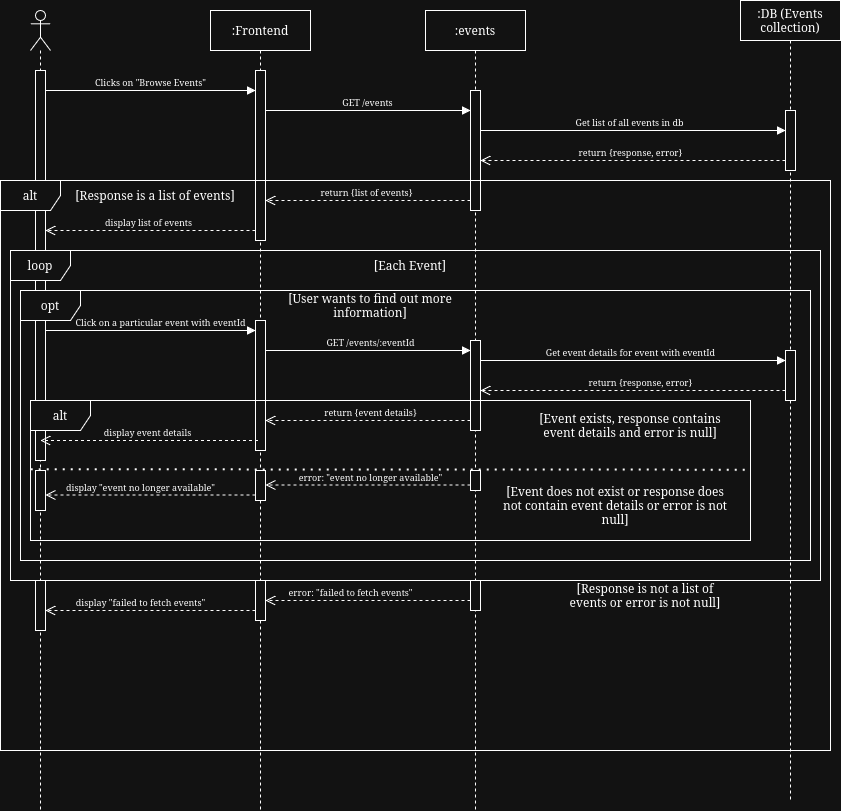

The diagram above was exported from draw.io. Its source (the exported page's mxGraphModel, read from the mxfile embedded in the PNG):
<mxGraphModel dx="1170" dy="652" grid="1" gridSize="10" guides="1" tooltips="1" connect="1" arrows="1" fold="1" page="1" pageScale="1" pageWidth="850" pageHeight="1100" math="0" shadow="0">
  <root>
    <mxCell id="0" />
    <mxCell id="1" parent="0" />
    <mxCell id="tmo6Yy2paUQHS5bjKXjT-4" value="" style="shape=umlLifeline;perimeter=lifelinePerimeter;whiteSpace=wrap;html=1;container=1;dropTarget=0;collapsible=0;recursiveResize=0;outlineConnect=0;portConstraint=eastwest;newEdgeStyle={&quot;curved&quot;:0,&quot;rounded&quot;:0};participant=umlActor;" parent="1" vertex="1">
      <mxGeometry x="30" y="20" width="20" height="800" as="geometry" />
    </mxCell>
    <mxCell id="tmo6Yy2paUQHS5bjKXjT-8" value="" style="html=1;points=[[0,0,0,0,5],[0,1,0,0,-5],[1,0,0,0,5],[1,1,0,0,-5]];perimeter=orthogonalPerimeter;outlineConnect=0;targetShapes=umlLifeline;portConstraint=eastwest;newEdgeStyle={&quot;curved&quot;:0,&quot;rounded&quot;:0};" parent="tmo6Yy2paUQHS5bjKXjT-4" vertex="1">
      <mxGeometry x="5" y="60" width="10" height="390" as="geometry" />
    </mxCell>
    <mxCell id="Dlj9jvL6O4OsBMR-zwnc-77" value="" style="html=1;points=[[0,0,0,0,5],[0,1,0,0,-5],[1,0,0,0,5],[1,1,0,0,-5]];perimeter=orthogonalPerimeter;outlineConnect=0;targetShapes=umlLifeline;portConstraint=eastwest;newEdgeStyle={&quot;curved&quot;:0,&quot;rounded&quot;:0};" parent="tmo6Yy2paUQHS5bjKXjT-4" vertex="1">
      <mxGeometry x="5" y="460" width="10" height="40" as="geometry" />
    </mxCell>
    <mxCell id="Dlj9jvL6O4OsBMR-zwnc-87" value="" style="html=1;points=[[0,0,0,0,5],[0,1,0,0,-5],[1,0,0,0,5],[1,1,0,0,-5]];perimeter=orthogonalPerimeter;outlineConnect=0;targetShapes=umlLifeline;portConstraint=eastwest;newEdgeStyle={&quot;curved&quot;:0,&quot;rounded&quot;:0};" parent="tmo6Yy2paUQHS5bjKXjT-4" vertex="1">
      <mxGeometry x="5" y="570" width="10" height="50" as="geometry" />
    </mxCell>
    <mxCell id="tmo6Yy2paUQHS5bjKXjT-5" value=":Frontend" style="shape=umlLifeline;perimeter=lifelinePerimeter;whiteSpace=wrap;html=1;container=1;dropTarget=0;collapsible=0;recursiveResize=0;outlineConnect=0;portConstraint=eastwest;newEdgeStyle={&quot;curved&quot;:0,&quot;rounded&quot;:0};" parent="1" vertex="1">
      <mxGeometry x="210" y="20" width="100" height="800" as="geometry" />
    </mxCell>
    <mxCell id="tmo6Yy2paUQHS5bjKXjT-10" value="" style="html=1;points=[[0,0,0,0,5],[0,1,0,0,-5],[1,0,0,0,5],[1,1,0,0,-5]];perimeter=orthogonalPerimeter;outlineConnect=0;targetShapes=umlLifeline;portConstraint=eastwest;newEdgeStyle={&quot;curved&quot;:0,&quot;rounded&quot;:0};" parent="tmo6Yy2paUQHS5bjKXjT-5" vertex="1">
      <mxGeometry x="45" y="60" width="10" height="170" as="geometry" />
    </mxCell>
    <mxCell id="Dlj9jvL6O4OsBMR-zwnc-76" value="" style="html=1;points=[[0,0,0,0,5],[0,1,0,0,-5],[1,0,0,0,5],[1,1,0,0,-5]];perimeter=orthogonalPerimeter;outlineConnect=0;targetShapes=umlLifeline;portConstraint=eastwest;newEdgeStyle={&quot;curved&quot;:0,&quot;rounded&quot;:0};" parent="tmo6Yy2paUQHS5bjKXjT-5" vertex="1">
      <mxGeometry x="45" y="460" width="10" height="30" as="geometry" />
    </mxCell>
    <mxCell id="Dlj9jvL6O4OsBMR-zwnc-86" value="" style="html=1;points=[[0,0,0,0,5],[0,1,0,0,-5],[1,0,0,0,5],[1,1,0,0,-5]];perimeter=orthogonalPerimeter;outlineConnect=0;targetShapes=umlLifeline;portConstraint=eastwest;newEdgeStyle={&quot;curved&quot;:0,&quot;rounded&quot;:0};" parent="tmo6Yy2paUQHS5bjKXjT-5" vertex="1">
      <mxGeometry x="45" y="570" width="10" height="40" as="geometry" />
    </mxCell>
    <mxCell id="Dlj9jvL6O4OsBMR-zwnc-60" value="" style="html=1;points=[[0,0,0,0,5],[0,1,0,0,-5],[1,0,0,0,5],[1,1,0,0,-5]];perimeter=orthogonalPerimeter;outlineConnect=0;targetShapes=umlLifeline;portConstraint=eastwest;newEdgeStyle={&quot;curved&quot;:0,&quot;rounded&quot;:0};" parent="tmo6Yy2paUQHS5bjKXjT-5" vertex="1">
      <mxGeometry x="45" y="310" width="10" height="130" as="geometry" />
    </mxCell>
    <mxCell id="tmo6Yy2paUQHS5bjKXjT-6" value="&lt;div&gt;:events&lt;/div&gt;" style="shape=umlLifeline;perimeter=lifelinePerimeter;whiteSpace=wrap;html=1;container=1;dropTarget=0;collapsible=0;recursiveResize=0;outlineConnect=0;portConstraint=eastwest;newEdgeStyle={&quot;curved&quot;:0,&quot;rounded&quot;:0};" parent="1" vertex="1">
      <mxGeometry x="425" y="20" width="100" height="800" as="geometry" />
    </mxCell>
    <mxCell id="tmo6Yy2paUQHS5bjKXjT-19" value="" style="html=1;points=[[0,0,0,0,5],[0,1,0,0,-5],[1,0,0,0,5],[1,1,0,0,-5]];perimeter=orthogonalPerimeter;outlineConnect=0;targetShapes=umlLifeline;portConstraint=eastwest;newEdgeStyle={&quot;curved&quot;:0,&quot;rounded&quot;:0};" parent="tmo6Yy2paUQHS5bjKXjT-6" vertex="1">
      <mxGeometry x="45" y="80" width="10" height="120" as="geometry" />
    </mxCell>
    <mxCell id="Dlj9jvL6O4OsBMR-zwnc-63" value="" style="html=1;points=[[0,0,0,0,5],[0,1,0,0,-5],[1,0,0,0,5],[1,1,0,0,-5]];perimeter=orthogonalPerimeter;outlineConnect=0;targetShapes=umlLifeline;portConstraint=eastwest;newEdgeStyle={&quot;curved&quot;:0,&quot;rounded&quot;:0};" parent="tmo6Yy2paUQHS5bjKXjT-6" vertex="1">
      <mxGeometry x="45" y="330" width="10" height="90" as="geometry" />
    </mxCell>
    <mxCell id="Dlj9jvL6O4OsBMR-zwnc-88" value="" style="html=1;points=[[0,0,0,0,5],[0,1,0,0,-5],[1,0,0,0,5],[1,1,0,0,-5]];perimeter=orthogonalPerimeter;outlineConnect=0;targetShapes=umlLifeline;portConstraint=eastwest;newEdgeStyle={&quot;curved&quot;:0,&quot;rounded&quot;:0};" parent="tmo6Yy2paUQHS5bjKXjT-6" vertex="1">
      <mxGeometry x="45" y="570" width="10" height="30" as="geometry" />
    </mxCell>
    <mxCell id="tmo6Yy2paUQHS5bjKXjT-7" value=":DB (Events collection)" style="shape=umlLifeline;perimeter=lifelinePerimeter;whiteSpace=wrap;html=1;container=1;dropTarget=0;collapsible=0;recursiveResize=0;outlineConnect=0;portConstraint=eastwest;newEdgeStyle={&quot;curved&quot;:0,&quot;rounded&quot;:0};" parent="1" vertex="1">
      <mxGeometry x="740" y="10" width="100" height="800" as="geometry" />
    </mxCell>
    <mxCell id="tmo6Yy2paUQHS5bjKXjT-24" value="" style="html=1;points=[[0,0,0,0,5],[0,1,0,0,-5],[1,0,0,0,5],[1,1,0,0,-5]];perimeter=orthogonalPerimeter;outlineConnect=0;targetShapes=umlLifeline;portConstraint=eastwest;newEdgeStyle={&quot;curved&quot;:0,&quot;rounded&quot;:0};" parent="tmo6Yy2paUQHS5bjKXjT-7" vertex="1">
      <mxGeometry x="45" y="110" width="10" height="60" as="geometry" />
    </mxCell>
    <mxCell id="tmo6Yy2paUQHS5bjKXjT-9" value="&lt;font style=&quot;font-size: 9px;&quot;&gt;Clicks on &quot;Browse Events&quot;&lt;/font&gt;" style="html=1;verticalAlign=bottom;startArrow=none;startFill=0;endArrow=block;startSize=8;curved=0;rounded=0;entryX=0;entryY=0;entryDx=0;entryDy=5;entryPerimeter=0;" parent="1" edge="1">
      <mxGeometry x="-0.0016" width="60" relative="1" as="geometry">
        <mxPoint x="45" y="100.00000000000011" as="sourcePoint" />
        <mxPoint x="255" y="100.00000000000011" as="targetPoint" />
        <mxPoint as="offset" />
      </mxGeometry>
    </mxCell>
    <mxCell id="Dlj9jvL6O4OsBMR-zwnc-4" value="&lt;font style=&quot;font-size: 9px;&quot;&gt;GET /events&lt;/font&gt;" style="html=1;verticalAlign=bottom;startArrow=none;startFill=0;endArrow=block;startSize=8;curved=0;rounded=0;" parent="1" source="tmo6Yy2paUQHS5bjKXjT-10" edge="1">
      <mxGeometry x="-0.0049" width="60" relative="1" as="geometry">
        <mxPoint x="270" y="120" as="sourcePoint" />
        <mxPoint x="470" y="120" as="targetPoint" />
        <mxPoint as="offset" />
      </mxGeometry>
    </mxCell>
    <mxCell id="Dlj9jvL6O4OsBMR-zwnc-5" value="&lt;font style=&quot;font-size: 9px;&quot;&gt;Get list of all events in db&lt;/font&gt;" style="html=1;verticalAlign=bottom;startArrow=none;startFill=0;endArrow=block;startSize=8;curved=0;rounded=0;" parent="1" target="tmo6Yy2paUQHS5bjKXjT-24" edge="1">
      <mxGeometry x="-0.0244" width="60" relative="1" as="geometry">
        <mxPoint x="480" y="140" as="sourcePoint" />
        <mxPoint x="685" y="140" as="targetPoint" />
        <mxPoint as="offset" />
      </mxGeometry>
    </mxCell>
    <mxCell id="Dlj9jvL6O4OsBMR-zwnc-40" value="alt" style="shape=umlFrame;whiteSpace=wrap;html=1;pointerEvents=0;" parent="1" vertex="1">
      <mxGeometry y="190" width="830" height="570" as="geometry" />
    </mxCell>
    <mxCell id="Dlj9jvL6O4OsBMR-zwnc-41" value="[Response is a list of events]" style="text;html=1;whiteSpace=wrap;strokeColor=none;fillColor=none;align=center;verticalAlign=middle;rounded=0;" parent="1" vertex="1">
      <mxGeometry x="70" y="190" width="170" height="30" as="geometry" />
    </mxCell>
    <mxCell id="Dlj9jvL6O4OsBMR-zwnc-42" value="&lt;font style=&quot;font-size: 9px;&quot;&gt;return {response, error}&lt;/font&gt;" style="html=1;verticalAlign=bottom;endArrow=open;dashed=1;endSize=8;curved=0;rounded=0;" parent="1" edge="1">
      <mxGeometry x="0.0164" relative="1" as="geometry">
        <mxPoint x="785" y="170.0000000000001" as="sourcePoint" />
        <mxPoint x="480" y="170" as="targetPoint" />
        <Array as="points">
          <mxPoint x="580" y="170.0000000000001" />
        </Array>
        <mxPoint as="offset" />
      </mxGeometry>
    </mxCell>
    <mxCell id="Dlj9jvL6O4OsBMR-zwnc-62" value="&lt;font style=&quot;font-size: 9px;&quot;&gt;Click on a particular event with eventId&lt;/font&gt;" style="html=1;verticalAlign=bottom;startArrow=none;startFill=0;endArrow=block;startSize=8;curved=0;rounded=0;entryX=0;entryY=0;entryDx=0;entryDy=5;entryPerimeter=0;" parent="1" edge="1">
      <mxGeometry x="0.0952" width="60" relative="1" as="geometry">
        <mxPoint x="45" y="340" as="sourcePoint" />
        <mxPoint x="255" y="340" as="targetPoint" />
        <mxPoint as="offset" />
      </mxGeometry>
    </mxCell>
    <mxCell id="Dlj9jvL6O4OsBMR-zwnc-64" value="" style="html=1;points=[[0,0,0,0,5],[0,1,0,0,-5],[1,0,0,0,5],[1,1,0,0,-5]];perimeter=orthogonalPerimeter;outlineConnect=0;targetShapes=umlLifeline;portConstraint=eastwest;newEdgeStyle={&quot;curved&quot;:0,&quot;rounded&quot;:0};" parent="1" vertex="1">
      <mxGeometry x="785" y="360" width="10" height="50" as="geometry" />
    </mxCell>
    <mxCell id="Dlj9jvL6O4OsBMR-zwnc-65" value="&lt;font style=&quot;font-size: 9px;&quot;&gt;GET /events/:eventId&lt;/font&gt;" style="html=1;verticalAlign=bottom;startArrow=none;startFill=0;endArrow=block;startSize=8;curved=0;rounded=0;" parent="1" edge="1">
      <mxGeometry x="0.0244" width="60" relative="1" as="geometry">
        <mxPoint x="265" y="360" as="sourcePoint" />
        <mxPoint x="470" y="360" as="targetPoint" />
        <mxPoint as="offset" />
      </mxGeometry>
    </mxCell>
    <mxCell id="Dlj9jvL6O4OsBMR-zwnc-66" value="&lt;font style=&quot;font-size: 9px;&quot;&gt;Get event details for event with eventId&lt;/font&gt;" style="html=1;verticalAlign=bottom;startArrow=none;startFill=0;endArrow=block;startSize=8;curved=0;rounded=0;" parent="1" edge="1">
      <mxGeometry x="-0.0164" width="60" relative="1" as="geometry">
        <mxPoint x="480" y="370" as="sourcePoint" />
        <mxPoint x="785.0000000000002" y="370" as="targetPoint" />
        <mxPoint as="offset" />
      </mxGeometry>
    </mxCell>
    <mxCell id="Dlj9jvL6O4OsBMR-zwnc-67" value="opt" style="shape=umlFrame;whiteSpace=wrap;html=1;pointerEvents=0;" parent="1" vertex="1">
      <mxGeometry x="20" y="300" width="790" height="270" as="geometry" />
    </mxCell>
    <mxCell id="Dlj9jvL6O4OsBMR-zwnc-68" value="[User wants to find out more information]" style="text;html=1;whiteSpace=wrap;strokeColor=none;fillColor=none;align=center;verticalAlign=middle;rounded=0;" parent="1" vertex="1">
      <mxGeometry x="270" y="300" width="200" height="30" as="geometry" />
    </mxCell>
    <mxCell id="Dlj9jvL6O4OsBMR-zwnc-69" value="&lt;font style=&quot;font-size: 9px;&quot;&gt;return {response, error}&lt;/font&gt;" style="html=1;verticalAlign=bottom;endArrow=open;dashed=1;endSize=8;curved=0;rounded=0;exitX=0;exitY=1;exitDx=0;exitDy=-5;exitPerimeter=0;" parent="1" edge="1">
      <mxGeometry x="-0.0492" relative="1" as="geometry">
        <mxPoint x="785.0000000000002" y="400" as="sourcePoint" />
        <mxPoint x="480" y="400" as="targetPoint" />
        <mxPoint as="offset" />
        <Array as="points">
          <mxPoint x="640" y="400" />
        </Array>
      </mxGeometry>
    </mxCell>
    <mxCell id="Dlj9jvL6O4OsBMR-zwnc-71" value="&lt;font style=&quot;font-size: 9px;&quot;&gt;return {event details}&lt;/font&gt;" style="html=1;verticalAlign=bottom;endArrow=open;dashed=1;endSize=8;curved=0;rounded=0;" parent="1" edge="1">
      <mxGeometry x="-0.0244" relative="1" as="geometry">
        <mxPoint x="470" y="430" as="sourcePoint" />
        <mxPoint x="265" y="430" as="targetPoint" />
        <mxPoint as="offset" />
      </mxGeometry>
    </mxCell>
    <mxCell id="Dlj9jvL6O4OsBMR-zwnc-75" value="" style="html=1;points=[[0,0,0,0,5],[0,1,0,0,-5],[1,0,0,0,5],[1,1,0,0,-5]];perimeter=orthogonalPerimeter;outlineConnect=0;targetShapes=umlLifeline;portConstraint=eastwest;newEdgeStyle={&quot;curved&quot;:0,&quot;rounded&quot;:0};" parent="1" vertex="1">
      <mxGeometry x="470" y="480" width="10" height="20" as="geometry" />
    </mxCell>
    <mxCell id="Dlj9jvL6O4OsBMR-zwnc-80" value="&lt;font style=&quot;font-size: 9px;&quot;&gt;error: &quot;event no longer available&quot;&lt;/font&gt;" style="html=1;verticalAlign=bottom;endArrow=open;dashed=1;endSize=8;curved=0;rounded=0;" parent="1" edge="1">
      <mxGeometry x="-0.0244" relative="1" as="geometry">
        <mxPoint x="470" y="494.5" as="sourcePoint" />
        <mxPoint x="264.9999999999998" y="494.5" as="targetPoint" />
        <mxPoint as="offset" />
      </mxGeometry>
    </mxCell>
    <mxCell id="Dlj9jvL6O4OsBMR-zwnc-81" value="&lt;font style=&quot;font-size: 9px;&quot;&gt;display &quot;event no longer available&quot;&lt;/font&gt;" style="html=1;verticalAlign=bottom;endArrow=open;dashed=1;endSize=8;curved=0;rounded=0;" parent="1" edge="1">
      <mxGeometry x="0.0969" relative="1" as="geometry">
        <mxPoint x="255" y="504.5" as="sourcePoint" />
        <mxPoint x="45" y="504.5" as="targetPoint" />
        <mxPoint as="offset" />
      </mxGeometry>
    </mxCell>
    <mxCell id="Dlj9jvL6O4OsBMR-zwnc-84" value="&lt;font style=&quot;font-size: 9px;&quot;&gt;error: &quot;failed to fetch events&quot;&lt;/font&gt;" style="html=1;verticalAlign=bottom;endArrow=open;dashed=1;endSize=8;curved=0;rounded=0;" parent="1" target="Dlj9jvL6O4OsBMR-zwnc-86" edge="1">
      <mxGeometry x="0.1707" relative="1" as="geometry">
        <mxPoint x="470" y="610" as="sourcePoint" />
        <mxPoint x="269.9999999999998" y="725.34" as="targetPoint" />
        <mxPoint as="offset" />
      </mxGeometry>
    </mxCell>
    <mxCell id="Dlj9jvL6O4OsBMR-zwnc-85" value="&lt;font style=&quot;font-size: 9px;&quot;&gt;display &quot;failed to fetch events&quot;&lt;/font&gt;" style="html=1;verticalAlign=bottom;endArrow=open;dashed=1;endSize=8;curved=0;rounded=0;" parent="1" edge="1">
      <mxGeometry x="0.0932" relative="1" as="geometry">
        <mxPoint x="255" y="620" as="sourcePoint" />
        <mxPoint x="45" y="620" as="targetPoint" />
        <mxPoint as="offset" />
      </mxGeometry>
    </mxCell>
    <mxCell id="Dlj9jvL6O4OsBMR-zwnc-90" value="loop" style="shape=umlFrame;whiteSpace=wrap;html=1;pointerEvents=0;" parent="1" vertex="1">
      <mxGeometry x="10" y="260" width="810" height="330" as="geometry" />
    </mxCell>
    <mxCell id="Dlj9jvL6O4OsBMR-zwnc-91" value="[Each Event]" style="text;html=1;whiteSpace=wrap;strokeColor=none;fillColor=none;align=center;verticalAlign=middle;rounded=0;" parent="1" vertex="1">
      <mxGeometry x="265" y="260" width="290" height="30" as="geometry" />
    </mxCell>
    <mxCell id="tueRKQA4I5LhiwwTtaBk-1" value="&lt;font style=&quot;font-size: 9px;&quot;&gt;return {list of events}&lt;/font&gt;" style="html=1;verticalAlign=bottom;endArrow=open;dashed=1;endSize=8;curved=0;rounded=0;" parent="1" edge="1">
      <mxGeometry x="0.0164" relative="1" as="geometry">
        <mxPoint x="470" y="210" as="sourcePoint" />
        <mxPoint x="265" y="210.0000000000001" as="targetPoint" />
        <Array as="points">
          <mxPoint x="440" y="210.0000000000001" />
        </Array>
        <mxPoint as="offset" />
      </mxGeometry>
    </mxCell>
    <mxCell id="tueRKQA4I5LhiwwTtaBk-2" value="&lt;font style=&quot;font-size: 9px;&quot;&gt;display list of events&lt;/font&gt;" style="html=1;verticalAlign=bottom;endArrow=open;dashed=1;endSize=8;curved=0;rounded=0;" parent="1" target="tmo6Yy2paUQHS5bjKXjT-8" edge="1">
      <mxGeometry x="0.0164" relative="1" as="geometry">
        <mxPoint x="255" y="240" as="sourcePoint" />
        <mxPoint x="50" y="240.0000000000001" as="targetPoint" />
        <Array as="points">
          <mxPoint x="225" y="240.0000000000001" />
        </Array>
        <mxPoint as="offset" />
      </mxGeometry>
    </mxCell>
    <mxCell id="tueRKQA4I5LhiwwTtaBk-4" value="alt" style="shape=umlFrame;whiteSpace=wrap;html=1;pointerEvents=0;" parent="1" vertex="1">
      <mxGeometry x="30" y="410" width="720" height="140" as="geometry" />
    </mxCell>
    <mxCell id="tueRKQA4I5LhiwwTtaBk-5" value="[Event exists, response contains event details and error is null]" style="text;html=1;whiteSpace=wrap;strokeColor=none;fillColor=none;align=center;verticalAlign=middle;rounded=0;" parent="1" vertex="1">
      <mxGeometry x="530" y="420" width="200" height="30" as="geometry" />
    </mxCell>
    <mxCell id="tueRKQA4I5LhiwwTtaBk-6" value="" style="endArrow=none;dashed=1;html=1;dashPattern=1 3;strokeWidth=2;rounded=0;exitX=0.001;exitY=0.495;exitDx=0;exitDy=0;exitPerimeter=0;entryX=1.001;entryY=0.498;entryDx=0;entryDy=0;entryPerimeter=0;" parent="1" source="tueRKQA4I5LhiwwTtaBk-4" target="tueRKQA4I5LhiwwTtaBk-4" edge="1">
      <mxGeometry width="50" height="50" relative="1" as="geometry">
        <mxPoint x="110" y="510" as="sourcePoint" />
        <mxPoint x="160" y="460" as="targetPoint" />
      </mxGeometry>
    </mxCell>
    <mxCell id="tueRKQA4I5LhiwwTtaBk-7" value="[Event does not exist or response does not contain event details or error is not null]" style="text;html=1;whiteSpace=wrap;strokeColor=none;fillColor=none;align=center;verticalAlign=middle;rounded=0;" parent="1" vertex="1">
      <mxGeometry x="500" y="500" width="230" height="30" as="geometry" />
    </mxCell>
    <mxCell id="tueRKQA4I5LhiwwTtaBk-8" value="&lt;font style=&quot;font-size: 9px;&quot;&gt;display event details&lt;/font&gt;" style="html=1;verticalAlign=bottom;endArrow=open;dashed=1;endSize=8;curved=0;rounded=0;" parent="1" edge="1">
      <mxGeometry x="0.0244" relative="1" as="geometry">
        <mxPoint x="257.5" y="450" as="sourcePoint" />
        <mxPoint x="40" y="450" as="targetPoint" />
        <mxPoint as="offset" />
      </mxGeometry>
    </mxCell>
    <mxCell id="tueRKQA4I5LhiwwTtaBk-9" value="[Response is not a list of events or error is not null]" style="text;html=1;whiteSpace=wrap;strokeColor=none;fillColor=none;align=center;verticalAlign=middle;rounded=0;" parent="1" vertex="1">
      <mxGeometry x="560" y="590" width="170" height="30" as="geometry" />
    </mxCell>
  </root>
</mxGraphModel>